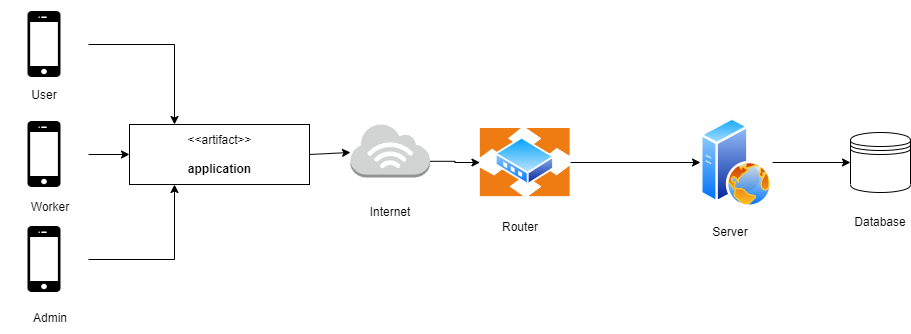

The diagram above was exported from draw.io. Its source (the exported page's mxGraphModel, read from the mxfile embedded in the PNG):
<mxGraphModel dx="1434" dy="964" grid="1" gridSize="10" guides="1" tooltips="1" connect="1" arrows="1" fold="1" page="1" pageScale="1" pageWidth="1100" pageHeight="850" math="0" shadow="0">
  <root>
    <mxCell id="0" />
    <mxCell id="1" parent="0" />
    <mxCell id="ESAzUDFxJaqhi30dm_AV-15" style="edgeStyle=orthogonalEdgeStyle;rounded=0;orthogonalLoop=1;jettySize=auto;html=1;exitX=1;exitY=0.5;exitDx=0;exitDy=0;entryX=0.25;entryY=0;entryDx=0;entryDy=0;" parent="1" source="ESAzUDFxJaqhi30dm_AV-1" target="ESAzUDFxJaqhi30dm_AV-10" edge="1">
      <mxGeometry relative="1" as="geometry" />
    </mxCell>
    <mxCell id="ESAzUDFxJaqhi30dm_AV-1" value="" style="shape=image;html=1;verticalAlign=top;verticalLabelPosition=bottom;labelBackgroundColor=#ffffff;imageAspect=0;aspect=fixed;image=https://cdn4.iconfinder.com/data/icons/ionicons/512/icon-iphone-128.png" parent="1" vertex="1">
      <mxGeometry x="10" y="243" width="88" height="88" as="geometry" />
    </mxCell>
    <mxCell id="ESAzUDFxJaqhi30dm_AV-16" style="edgeStyle=orthogonalEdgeStyle;rounded=0;orthogonalLoop=1;jettySize=auto;html=1;exitX=1;exitY=0.5;exitDx=0;exitDy=0;entryX=0;entryY=0.5;entryDx=0;entryDy=0;" parent="1" source="ESAzUDFxJaqhi30dm_AV-2" target="ESAzUDFxJaqhi30dm_AV-10" edge="1">
      <mxGeometry relative="1" as="geometry" />
    </mxCell>
    <mxCell id="ESAzUDFxJaqhi30dm_AV-2" value="" style="shape=image;html=1;verticalAlign=top;verticalLabelPosition=bottom;labelBackgroundColor=#ffffff;imageAspect=0;aspect=fixed;image=https://cdn4.iconfinder.com/data/icons/ionicons/512/icon-iphone-128.png" parent="1" vertex="1">
      <mxGeometry x="10" y="353" width="88" height="88" as="geometry" />
    </mxCell>
    <mxCell id="ESAzUDFxJaqhi30dm_AV-19" style="edgeStyle=orthogonalEdgeStyle;rounded=0;orthogonalLoop=1;jettySize=auto;html=1;exitX=1;exitY=0.5;exitDx=0;exitDy=0;entryX=0.25;entryY=1;entryDx=0;entryDy=0;" parent="1" source="ESAzUDFxJaqhi30dm_AV-4" target="ESAzUDFxJaqhi30dm_AV-10" edge="1">
      <mxGeometry relative="1" as="geometry" />
    </mxCell>
    <mxCell id="ESAzUDFxJaqhi30dm_AV-4" value="" style="shape=image;html=1;verticalAlign=top;verticalLabelPosition=bottom;labelBackgroundColor=#ffffff;imageAspect=0;aspect=fixed;image=https://cdn4.iconfinder.com/data/icons/ionicons/512/icon-iphone-128.png" parent="1" vertex="1">
      <mxGeometry x="10" y="458" width="88" height="88" as="geometry" />
    </mxCell>
    <mxCell id="ESAzUDFxJaqhi30dm_AV-5" value="User" style="text;html=1;strokeColor=none;fillColor=none;align=center;verticalAlign=middle;whiteSpace=wrap;rounded=0;" parent="1" vertex="1">
      <mxGeometry x="24" y="323" width="60" height="30" as="geometry" />
    </mxCell>
    <mxCell id="ESAzUDFxJaqhi30dm_AV-6" value="Worker" style="text;html=1;strokeColor=none;fillColor=none;align=center;verticalAlign=middle;whiteSpace=wrap;rounded=0;" parent="1" vertex="1">
      <mxGeometry x="30" y="435" width="60" height="30" as="geometry" />
    </mxCell>
    <mxCell id="ESAzUDFxJaqhi30dm_AV-7" value="Admin" style="text;html=1;strokeColor=none;fillColor=none;align=center;verticalAlign=middle;whiteSpace=wrap;rounded=0;" parent="1" vertex="1">
      <mxGeometry x="30" y="546" width="60" height="30" as="geometry" />
    </mxCell>
    <mxCell id="ESAzUDFxJaqhi30dm_AV-10" value="&amp;lt;&amp;lt;artifact&amp;gt;&amp;gt;&lt;br&gt;&lt;br&gt;&lt;b&gt;application&lt;/b&gt;" style="text;html=1;align=center;verticalAlign=middle;dashed=0;fillColor=#ffffff;strokeColor=#000000;" parent="1" vertex="1">
      <mxGeometry x="139" y="367" width="180" height="60" as="geometry" />
    </mxCell>
    <mxCell id="ESAzUDFxJaqhi30dm_AV-13" value="" style="endArrow=classic;html=1;rounded=0;exitX=1;exitY=0.5;exitDx=0;exitDy=0;" parent="1" source="ESAzUDFxJaqhi30dm_AV-10" target="ESAzUDFxJaqhi30dm_AV-25" edge="1">
      <mxGeometry width="50" height="50" relative="1" as="geometry">
        <mxPoint x="400" y="360" as="sourcePoint" />
        <mxPoint x="400.5" y="276" as="targetPoint" />
      </mxGeometry>
    </mxCell>
    <mxCell id="ESAzUDFxJaqhi30dm_AV-27" style="edgeStyle=orthogonalEdgeStyle;rounded=0;orthogonalLoop=1;jettySize=auto;html=1;exitX=1;exitY=0.7;exitDx=0;exitDy=0;exitPerimeter=0;entryX=0;entryY=0.5;entryDx=0;entryDy=0;" parent="1" source="ESAzUDFxJaqhi30dm_AV-25" target="ESAzUDFxJaqhi30dm_AV-26" edge="1">
      <mxGeometry relative="1" as="geometry" />
    </mxCell>
    <mxCell id="ESAzUDFxJaqhi30dm_AV-25" value="" style="outlineConnect=0;dashed=0;verticalLabelPosition=bottom;verticalAlign=top;align=center;html=1;shape=mxgraph.aws3.internet_3;fillColor=#D2D3D3;gradientColor=none;" parent="1" vertex="1">
      <mxGeometry x="360" y="366" width="79.5" height="54" as="geometry" />
    </mxCell>
    <mxCell id="ESAzUDFxJaqhi30dm_AV-35" style="edgeStyle=orthogonalEdgeStyle;rounded=0;orthogonalLoop=1;jettySize=auto;html=1;exitX=1;exitY=0.5;exitDx=0;exitDy=0;" parent="1" source="ESAzUDFxJaqhi30dm_AV-26" target="ESAzUDFxJaqhi30dm_AV-30" edge="1">
      <mxGeometry relative="1" as="geometry" />
    </mxCell>
    <mxCell id="ESAzUDFxJaqhi30dm_AV-26" value="" style="aspect=fixed;perimeter=ellipsePerimeter;html=1;align=center;shadow=0;dashed=0;spacingTop=3;image;image=img/lib/active_directory/router.svg;" parent="1" vertex="1">
      <mxGeometry x="489.47" y="370.6" width="90.53" height="68.8" as="geometry" />
    </mxCell>
    <mxCell id="ESAzUDFxJaqhi30dm_AV-28" value="Router" style="text;html=1;strokeColor=none;fillColor=none;align=center;verticalAlign=middle;whiteSpace=wrap;rounded=0;" parent="1" vertex="1">
      <mxGeometry x="500" y="455" width="60" height="30" as="geometry" />
    </mxCell>
    <mxCell id="ESAzUDFxJaqhi30dm_AV-29" value="Internet" style="text;html=1;strokeColor=none;fillColor=none;align=center;verticalAlign=middle;whiteSpace=wrap;rounded=0;" parent="1" vertex="1">
      <mxGeometry x="369.75" y="440" width="60" height="30" as="geometry" />
    </mxCell>
    <mxCell id="RfJwQ0m8GJyEHuyDPI-c-1" style="edgeStyle=orthogonalEdgeStyle;rounded=0;orthogonalLoop=1;jettySize=auto;html=1;exitX=1;exitY=0.5;exitDx=0;exitDy=0;entryX=0;entryY=0.5;entryDx=0;entryDy=0;" parent="1" source="ESAzUDFxJaqhi30dm_AV-30" target="ESAzUDFxJaqhi30dm_AV-32" edge="1">
      <mxGeometry relative="1" as="geometry" />
    </mxCell>
    <mxCell id="ESAzUDFxJaqhi30dm_AV-30" value="" style="aspect=fixed;perimeter=ellipsePerimeter;html=1;align=center;shadow=0;dashed=0;spacingTop=3;image;image=img/lib/active_directory/web_server.svg;" parent="1" vertex="1">
      <mxGeometry x="710" y="360" width="72" height="90" as="geometry" />
    </mxCell>
    <mxCell id="ESAzUDFxJaqhi30dm_AV-31" value="Server" style="text;html=1;strokeColor=none;fillColor=none;align=center;verticalAlign=middle;whiteSpace=wrap;rounded=0;" parent="1" vertex="1">
      <mxGeometry x="710" y="460" width="60" height="30" as="geometry" />
    </mxCell>
    <mxCell id="ESAzUDFxJaqhi30dm_AV-32" value="" style="shape=datastore;whiteSpace=wrap;html=1;" parent="1" vertex="1">
      <mxGeometry x="860" y="375" width="60" height="60" as="geometry" />
    </mxCell>
    <mxCell id="ESAzUDFxJaqhi30dm_AV-33" value="Database" style="text;html=1;strokeColor=none;fillColor=none;align=center;verticalAlign=middle;whiteSpace=wrap;rounded=0;" parent="1" vertex="1">
      <mxGeometry x="860" y="450" width="60" height="30" as="geometry" />
    </mxCell>
  </root>
</mxGraphModel>